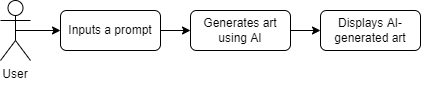

The diagram above was exported from draw.io. Its source (the exported page's mxGraphModel, read from the mxfile embedded in the PNG):
<mxGraphModel dx="868" dy="450" grid="1" gridSize="10" guides="1" tooltips="1" connect="1" arrows="1" fold="1" page="1" pageScale="1" pageWidth="827" pageHeight="1169" math="0" shadow="0">
  <root>
    <mxCell id="WIyWlLk6GJQsqaUBKTNV-0" />
    <mxCell id="WIyWlLk6GJQsqaUBKTNV-1" parent="WIyWlLk6GJQsqaUBKTNV-0" />
    <mxCell id="WIyWlLk6GJQsqaUBKTNV-11" value="Displays AI-generated art" style="rounded=1;whiteSpace=wrap;html=1;fontSize=12;glass=0;strokeWidth=1;shadow=0;" parent="WIyWlLk6GJQsqaUBKTNV-1" vertex="1">
      <mxGeometry x="460" y="240" width="100" height="40" as="geometry" />
    </mxCell>
    <mxCell id="cFAEGgA0W-okkSF8Ltop-8" style="edgeStyle=orthogonalEdgeStyle;rounded=0;orthogonalLoop=1;jettySize=auto;html=1;exitX=1;exitY=0.5;exitDx=0;exitDy=0;entryX=0;entryY=0.5;entryDx=0;entryDy=0;" parent="WIyWlLk6GJQsqaUBKTNV-1" source="cFAEGgA0W-okkSF8Ltop-0" target="WIyWlLk6GJQsqaUBKTNV-11" edge="1">
      <mxGeometry relative="1" as="geometry" />
    </mxCell>
    <mxCell id="cFAEGgA0W-okkSF8Ltop-0" value="Generates art using AI" style="rounded=1;whiteSpace=wrap;html=1;fontSize=12;glass=0;strokeWidth=1;shadow=0;" parent="WIyWlLk6GJQsqaUBKTNV-1" vertex="1">
      <mxGeometry x="330" y="240" width="100" height="40" as="geometry" />
    </mxCell>
    <mxCell id="cFAEGgA0W-okkSF8Ltop-7" style="edgeStyle=orthogonalEdgeStyle;rounded=0;orthogonalLoop=1;jettySize=auto;html=1;exitX=1;exitY=0.5;exitDx=0;exitDy=0;entryX=0;entryY=0.5;entryDx=0;entryDy=0;" parent="WIyWlLk6GJQsqaUBKTNV-1" source="cFAEGgA0W-okkSF8Ltop-1" target="cFAEGgA0W-okkSF8Ltop-0" edge="1">
      <mxGeometry relative="1" as="geometry" />
    </mxCell>
    <mxCell id="cFAEGgA0W-okkSF8Ltop-1" value="Inputs a prompt" style="rounded=1;whiteSpace=wrap;html=1;fontSize=12;glass=0;strokeWidth=1;shadow=0;" parent="WIyWlLk6GJQsqaUBKTNV-1" vertex="1">
      <mxGeometry x="200" y="240" width="100" height="40" as="geometry" />
    </mxCell>
    <mxCell id="cFAEGgA0W-okkSF8Ltop-9" style="edgeStyle=orthogonalEdgeStyle;rounded=0;orthogonalLoop=1;jettySize=auto;html=1;exitX=0.5;exitY=0.5;exitDx=0;exitDy=0;exitPerimeter=0;entryX=0;entryY=0.5;entryDx=0;entryDy=0;" parent="WIyWlLk6GJQsqaUBKTNV-1" source="cFAEGgA0W-okkSF8Ltop-6" target="cFAEGgA0W-okkSF8Ltop-1" edge="1">
      <mxGeometry relative="1" as="geometry" />
    </mxCell>
    <mxCell id="cFAEGgA0W-okkSF8Ltop-6" value="Actor" style="shape=umlActor;verticalLabelPosition=bottom;verticalAlign=top;html=1;outlineConnect=0;" parent="WIyWlLk6GJQsqaUBKTNV-1" vertex="1">
      <mxGeometry x="140" y="230" width="30" height="60" as="geometry" />
    </mxCell>
    <mxCell id="cFAEGgA0W-okkSF8Ltop-10" value="User" style="text;html=1;align=center;verticalAlign=middle;whiteSpace=wrap;rounded=0;fillColor=#FFFFFF;" parent="WIyWlLk6GJQsqaUBKTNV-1" vertex="1">
      <mxGeometry x="140" y="294" width="30" height="20" as="geometry" />
    </mxCell>
  </root>
</mxGraphModel>